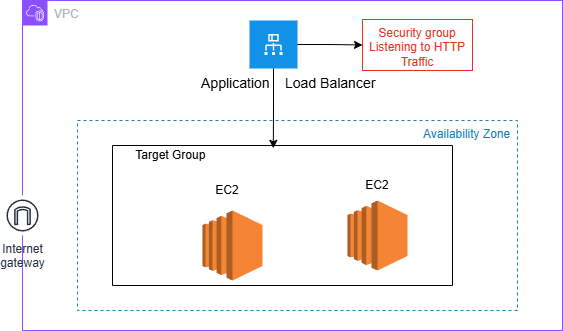

The diagram above was exported from draw.io. Its source (the exported page's mxGraphModel, read from the mxfile embedded in the PNG):
<mxGraphModel dx="1290" dy="1622" grid="1" gridSize="10" guides="1" tooltips="1" connect="1" arrows="1" fold="1" page="1" pageScale="1" pageWidth="850" pageHeight="1100" math="0" shadow="0">
  <root>
    <mxCell id="0" />
    <mxCell id="1" parent="0" />
    <mxCell id="3UOjpIOHzLmUZyZIq-jq-1" value="VPC" style="points=[[0,0],[0.25,0],[0.5,0],[0.75,0],[1,0],[1,0.25],[1,0.5],[1,0.75],[1,1],[0.75,1],[0.5,1],[0.25,1],[0,1],[0,0.75],[0,0.5],[0,0.25]];outlineConnect=0;gradientColor=none;html=1;whiteSpace=wrap;fontSize=12;fontStyle=0;container=0;pointerEvents=0;collapsible=0;recursiveResize=0;shape=mxgraph.aws4.group;grIcon=mxgraph.aws4.group_vpc2;strokeColor=#8C4FFF;fillColor=none;verticalAlign=top;align=left;spacingLeft=30;fontColor=#AAB7B8;dashed=0;" vertex="1" parent="1">
      <mxGeometry x="150" y="-440" width="540" height="330" as="geometry" />
    </mxCell>
    <mxCell id="3UOjpIOHzLmUZyZIq-jq-3" value="Internet&#10;gateway" style="sketch=0;outlineConnect=0;fontColor=#232F3E;gradientColor=none;strokeColor=#232F3E;fillColor=#ffffff;dashed=0;verticalLabelPosition=bottom;verticalAlign=top;align=center;html=1;fontSize=12;fontStyle=0;aspect=fixed;shape=mxgraph.aws4.resourceIcon;resIcon=mxgraph.aws4.internet_gateway;" vertex="1" parent="1">
      <mxGeometry x="130" y="-245" width="40" height="40" as="geometry" />
    </mxCell>
    <mxCell id="3UOjpIOHzLmUZyZIq-jq-11" value="" style="outlineConnect=0;dashed=0;verticalLabelPosition=bottom;verticalAlign=top;align=center;html=1;shape=mxgraph.aws3.ec2;fillColor=#F58534;gradientColor=none;" vertex="1" parent="1">
      <mxGeometry x="330" y="-230" width="60" height="70" as="geometry" />
    </mxCell>
    <mxCell id="3UOjpIOHzLmUZyZIq-jq-13" value="&amp;nbsp; &amp;nbsp; &amp;nbsp; &amp;nbsp; &amp;nbsp; &amp;nbsp; &amp;nbsp; &amp;nbsp; &amp;nbsp; &amp;nbsp; &amp;nbsp; &amp;nbsp; &amp;nbsp; &amp;nbsp; &amp;nbsp; &amp;nbsp; &amp;nbsp; &amp;nbsp; &amp;nbsp; &amp;nbsp; &amp;nbsp; &amp;nbsp; &amp;nbsp; &amp;nbsp; &amp;nbsp; &amp;nbsp; &amp;nbsp; &amp;nbsp; &amp;nbsp; &amp;nbsp; &amp;nbsp; &amp;nbsp; &amp;nbsp; &amp;nbsp; &amp;nbsp; &amp;nbsp; &amp;nbsp; &amp;nbsp; &amp;nbsp; &amp;nbsp; &amp;nbsp; &amp;nbsp; &amp;nbsp; &amp;nbsp; &amp;nbsp; &amp;nbsp; &amp;nbsp; &amp;nbsp; &amp;nbsp; &amp;nbsp;&amp;nbsp;&lt;span style=&quot;background-color: initial;&quot;&gt;&amp;nbsp; &amp;nbsp;Availability&lt;/span&gt;&lt;span style=&quot;background-color: initial;&quot;&gt;&amp;nbsp;Zone&lt;/span&gt;&lt;span style=&quot;background-color: initial;&quot;&gt;&amp;nbsp; &amp;nbsp; &amp;nbsp; &amp;nbsp; &amp;nbsp; &amp;nbsp; &amp;nbsp; &amp;nbsp; &amp;nbsp; &amp;nbsp; &amp;nbsp; &amp;nbsp; &amp;nbsp; &amp;nbsp;&amp;nbsp;&lt;/span&gt;" style="fillColor=none;strokeColor=#147EBA;dashed=1;verticalAlign=top;fontStyle=0;fontColor=#147EBA;whiteSpace=wrap;html=1;movable=1;resizable=1;rotatable=1;deletable=1;editable=1;locked=0;connectable=1;" vertex="1" parent="1">
      <mxGeometry x="205" y="-320" width="440" height="190" as="geometry" />
    </mxCell>
    <mxCell id="3UOjpIOHzLmUZyZIq-jq-7" value="        Application    Load Balancer" style="shape=rect;fillColor=#1192E8;aspect=fixed;resizable=0;labelPosition=center;verticalLabelPosition=bottom;align=center;verticalAlign=top;strokeColor=none;fontSize=14;" vertex="1" parent="1">
      <mxGeometry x="377" y="-420" width="48" height="48" as="geometry" />
    </mxCell>
    <mxCell id="3UOjpIOHzLmUZyZIq-jq-8" value="" style="fillColor=#ffffff;strokeColor=none;dashed=0;outlineConnect=0;html=1;labelPosition=center;verticalLabelPosition=bottom;verticalAlign=top;part=1;movable=0;resizable=0;rotatable=0;shape=mxgraph.ibm_cloud.load-balancer--application" vertex="1" parent="3UOjpIOHzLmUZyZIq-jq-7">
      <mxGeometry width="24" height="24" relative="1" as="geometry">
        <mxPoint x="12" y="12" as="offset" />
      </mxGeometry>
    </mxCell>
    <mxCell id="3UOjpIOHzLmUZyZIq-jq-23" value="Security group&lt;div&gt;Listening to HTTP Traffic&lt;/div&gt;" style="fillColor=none;strokeColor=#DD3522;verticalAlign=top;fontStyle=0;fontColor=#DD3522;whiteSpace=wrap;html=1;" vertex="1" parent="1">
      <mxGeometry x="490" y="-421" width="110" height="51" as="geometry" />
    </mxCell>
    <mxCell id="3UOjpIOHzLmUZyZIq-jq-32" value="" style="swimlane;startSize=0;" vertex="1" parent="1">
      <mxGeometry x="240" y="-295" width="340" height="140" as="geometry" />
    </mxCell>
    <mxCell id="3UOjpIOHzLmUZyZIq-jq-36" value="EC2" style="text;html=1;align=center;verticalAlign=middle;whiteSpace=wrap;rounded=0;" vertex="1" parent="3UOjpIOHzLmUZyZIq-jq-32">
      <mxGeometry x="235" y="30" width="60" height="20" as="geometry" />
    </mxCell>
    <UserObject label="Target Group&amp;nbsp;" placeholders="1" name="Variable" id="3UOjpIOHzLmUZyZIq-jq-34">
      <mxCell style="text;html=1;strokeColor=none;fillColor=none;align=center;verticalAlign=middle;whiteSpace=wrap;overflow=hidden;" vertex="1" parent="3UOjpIOHzLmUZyZIq-jq-32">
        <mxGeometry x="20" width="80" height="20" as="geometry" />
      </mxCell>
    </UserObject>
    <mxCell id="3UOjpIOHzLmUZyZIq-jq-15" value="" style="outlineConnect=0;dashed=0;verticalLabelPosition=bottom;verticalAlign=top;align=center;html=1;shape=mxgraph.aws3.ec2;fillColor=#F58534;gradientColor=none;" vertex="1" parent="3UOjpIOHzLmUZyZIq-jq-32">
      <mxGeometry x="235" y="55" width="60" height="70" as="geometry" />
    </mxCell>
    <mxCell id="3UOjpIOHzLmUZyZIq-jq-33" style="edgeStyle=orthogonalEdgeStyle;rounded=0;orthogonalLoop=1;jettySize=auto;html=1;entryX=0.473;entryY=0.02;entryDx=0;entryDy=0;entryPerimeter=0;" edge="1" parent="1" source="3UOjpIOHzLmUZyZIq-jq-7" target="3UOjpIOHzLmUZyZIq-jq-32">
      <mxGeometry relative="1" as="geometry" />
    </mxCell>
    <mxCell id="3UOjpIOHzLmUZyZIq-jq-35" value="EC2" style="text;html=1;align=center;verticalAlign=middle;whiteSpace=wrap;rounded=0;" vertex="1" parent="1">
      <mxGeometry x="325" y="-260" width="60" height="20" as="geometry" />
    </mxCell>
    <mxCell id="3UOjpIOHzLmUZyZIq-jq-43" style="edgeStyle=orthogonalEdgeStyle;rounded=0;orthogonalLoop=1;jettySize=auto;html=1;entryX=0;entryY=0.5;entryDx=0;entryDy=0;exitX=1;exitY=0.5;exitDx=0;exitDy=0;" edge="1" parent="1" source="3UOjpIOHzLmUZyZIq-jq-7" target="3UOjpIOHzLmUZyZIq-jq-23">
      <mxGeometry relative="1" as="geometry">
        <mxPoint x="430" y="-395" as="sourcePoint" />
      </mxGeometry>
    </mxCell>
  </root>
</mxGraphModel>